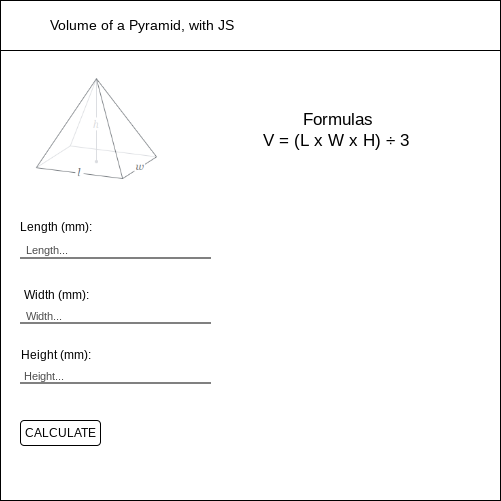

The diagram above was exported from draw.io. Its source (the exported page's mxGraphModel, read from the mxfile embedded in the PNG):
<mxGraphModel dx="1074" dy="741" grid="1" gridSize="10" guides="1" tooltips="1" connect="1" arrows="1" fold="1" page="1" pageScale="1" pageWidth="827" pageHeight="1169" math="0" shadow="0">
  <root>
    <mxCell id="0" />
    <mxCell id="1" parent="0" />
    <mxCell id="2" value="" style="whiteSpace=wrap;html=1;aspect=fixed;" vertex="1" parent="1">
      <mxGeometry x="140" y="110" width="500" height="500" as="geometry" />
    </mxCell>
    <mxCell id="3" value="&lt;font style=&quot;font-size: 14px&quot;&gt;&amp;nbsp; &amp;nbsp; &amp;nbsp; &amp;nbsp; &amp;nbsp; &amp;nbsp; Volume of a Pyramid, with JS&lt;/font&gt;" style="rounded=0;whiteSpace=wrap;html=1;align=left;" vertex="1" parent="1">
      <mxGeometry x="140" y="110" width="500" height="50" as="geometry" />
    </mxCell>
    <mxCell id="4" value="" style="shape=image;verticalLabelPosition=bottom;labelBackgroundColor=#ffffff;verticalAlign=top;aspect=fixed;imageAspect=0;image=data:image/png,(base64 omitted: 11172 chars);" vertex="1" parent="1">
      <mxGeometry x="160" y="170" width="159.71" height="140" as="geometry" />
    </mxCell>
    <mxCell id="5" value="&lt;font style=&quot;font-size: 17px&quot;&gt;Formulas&lt;br&gt;V = (L x W x H)&amp;nbsp;÷ 3&amp;nbsp;&lt;/font&gt;" style="text;html=1;strokeColor=none;fillColor=none;align=center;verticalAlign=middle;whiteSpace=wrap;rounded=0;" vertex="1" parent="1">
      <mxGeometry x="390" y="225" width="176" height="30" as="geometry" />
    </mxCell>
    <mxCell id="11" value="" style="line;strokeWidth=1;html=1;perimeter=backbonePerimeter;points=[];outlineConnect=0;fontSize=9;" vertex="1" parent="1">
      <mxGeometry x="160" y="365" width="190" height="5" as="geometry" />
    </mxCell>
    <mxCell id="12" value="Length (mm):" style="text;html=1;strokeColor=none;fillColor=none;align=center;verticalAlign=middle;whiteSpace=wrap;rounded=0;fontSize=12;" vertex="1" parent="1">
      <mxGeometry x="156" y="322" width="80" height="30" as="geometry" />
    </mxCell>
    <mxCell id="13" value="" style="line;strokeWidth=1;html=1;perimeter=backbonePerimeter;points=[];outlineConnect=0;fontSize=9;" vertex="1" parent="1">
      <mxGeometry x="160" y="430" width="190" height="5" as="geometry" />
    </mxCell>
    <mxCell id="14" value="Width (mm):" style="text;html=1;strokeColor=none;fillColor=none;align=center;verticalAlign=middle;whiteSpace=wrap;rounded=0;fontSize=12;" vertex="1" parent="1">
      <mxGeometry x="156" y="390" width="80" height="30" as="geometry" />
    </mxCell>
    <mxCell id="15" value="" style="line;strokeWidth=1;html=1;perimeter=backbonePerimeter;points=[];outlineConnect=0;fontSize=9;" vertex="1" parent="1">
      <mxGeometry x="160" y="490" width="190" height="5" as="geometry" />
    </mxCell>
    <mxCell id="16" value="Height (mm):" style="text;html=1;strokeColor=none;fillColor=none;align=center;verticalAlign=middle;whiteSpace=wrap;rounded=0;fontSize=12;" vertex="1" parent="1">
      <mxGeometry x="156" y="450" width="80" height="30" as="geometry" />
    </mxCell>
    <mxCell id="18" value="CALCULATE" style="rounded=1;whiteSpace=wrap;html=1;fontSize=12;strokeWidth=1;" vertex="1" parent="1">
      <mxGeometry x="160" y="530" width="80" height="25" as="geometry" />
    </mxCell>
    <mxCell id="19" value="&lt;font style=&quot;font-size: 11px&quot;&gt;Length...&lt;/font&gt;" style="text;html=1;strokeColor=none;fillColor=none;align=center;verticalAlign=middle;whiteSpace=wrap;rounded=0;fontSize=12;textOpacity=70;" vertex="1" parent="1">
      <mxGeometry x="147" y="345" width="80" height="30" as="geometry" />
    </mxCell>
    <mxCell id="20" value="&lt;font style=&quot;font-size: 11px ; line-height: 1.2&quot;&gt;Width...&lt;/font&gt;" style="text;html=1;strokeColor=none;fillColor=none;align=center;verticalAlign=middle;whiteSpace=wrap;rounded=0;fontSize=12;textOpacity=70;" vertex="1" parent="1">
      <mxGeometry x="144" y="411" width="80" height="30" as="geometry" />
    </mxCell>
    <mxCell id="21" value="&lt;font style=&quot;font-size: 11px ; line-height: 1.2&quot;&gt;Height...&lt;/font&gt;" style="text;html=1;strokeColor=none;fillColor=none;align=center;verticalAlign=middle;whiteSpace=wrap;rounded=0;fontSize=12;textOpacity=70;" vertex="1" parent="1">
      <mxGeometry x="144" y="471" width="80" height="30" as="geometry" />
    </mxCell>
  </root>
</mxGraphModel>